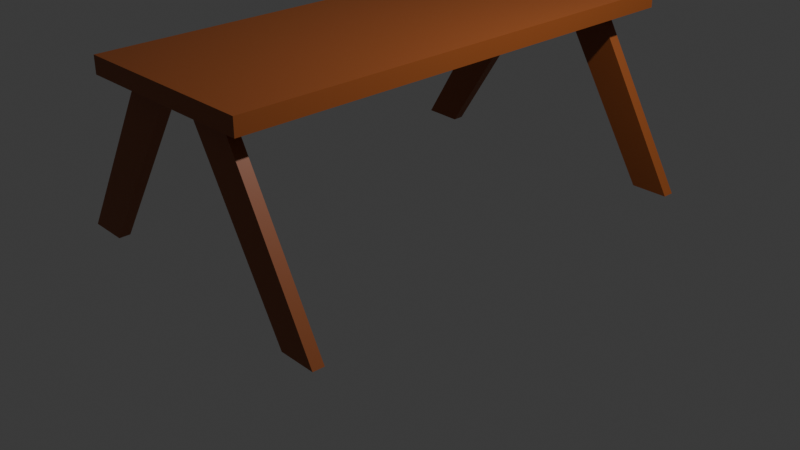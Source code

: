 # Source: Bench_Table.blend  (saved by Blender 5.1.30; exported with 4.5.12 LTS)
import bpy
from mathutils import Matrix  # noqa: F401  (used for matrix-valued properties, if any)

bpy.ops.wm.read_factory_settings(use_empty=True)
scene = bpy.context.scene
scene.name = 'Scene'

# ---- collections
col_collection = bpy.data.collections.new('Collection'); scene.collection.children.link(col_collection)

# ---- materials (node trees are filled in below, after node groups)
mat_material_001 = bpy.data.materials.new('Material.001')

# ---- material node trees
mat_material_001.use_nodes = True; mat_material_001.node_tree.nodes.clear()
_N = mat_material_001.node_tree.nodes; _L = mat_material_001.node_tree.links
n0 = _N.new('ShaderNodeBsdfPrincipled'); n0.name = 'Principled BSDF'; n0.location = (-200, 100)
n0.inputs[0].default_value = (0.3033, 0.0787, 0.01571, 1.0)
n1 = _N.new('ShaderNodeOutputMaterial'); n1.name = 'Material Output'; n1.location = (200, 100)
_L.new(n0.outputs[0], n1.inputs[0])
n1.is_active_output = True

# ---- world
world_world = bpy.data.worlds.new('World'); scene.world = world_world
world_world.use_nodes = True; world_world.node_tree.nodes.clear()
_N = world_world.node_tree.nodes; _L = world_world.node_tree.links
n0 = _N.new('ShaderNodeOutputWorld'); n0.name = 'World Output'; n0.location = (200, 100)
n1 = _N.new('ShaderNodeBackground'); n1.name = 'Background'; n1.location = (-200, 100)
n1.inputs[0].default_value = (0.05088, 0.05088, 0.05088, 1.0)
_L.new(n1.outputs[0], n0.inputs[0])
n0.is_active_output = True
world_world.color = (0.05088, 0.05088, 0.05088)
world_world.sun_shadow_jitter_overblur = 0.0

# ---- cameras
cam_camera = bpy.data.cameras.new('Camera')
cam_camera.clip_end = 100.0
cam_camera.ortho_scale = 7.314

# ---- lights
light_light = bpy.data.lights.new('Light', 'POINT')
light_light.energy = 1000.0
light_light.shadow_soft_size = 0.1

# ---- meshes
me_cube = bpy.data.meshes.new('Cube')
me_cube.from_pydata([(1.0, 1.0, 1.0), (1.0, 1.0, -1.0), (1.0, -1.0, 1.0), (1.0, -1.0, -1.0), (-1.0, 1.0, 1.0), (-1.0, 1.0, -1.0), (-1.0, -1.0, 1.0), (-1.0, -1.0, -1.0)], [], [(0, 4, 6, 2), (3, 2, 6, 7), (7, 6, 4, 5), (5, 1, 3, 7), (1, 0, 2, 3), (5, 4, 0, 1)])
_uv = me_cube.uv_layers.new(name='UVMap')
_uv.uv.foreach_set('vector', [0.625, 0.5, 0.875, 0.5, 0.875, 0.75, 0.625, 0.75, 0.375, 0.75, 0.625, 0.75, 0.625, 1.0, 0.375, 1.0, 0.375, 0.0, 0.625, 0.0, 0.625, 0.25, 0.375, 0.25, 0.125, 0.5, 0.375, 0.5, 0.375, 0.75, 0.125, 0.75, 0.375, 0.5, 0.625, 0.5, 0.625, 0.75, 0.375, 0.75, 0.375, 0.25, 0.625, 0.25, 0.625, 0.5, 0.375, 0.5])
me_cube.materials.append(mat_material_001)
me_cube.use_mirror_vertex_groups = False
me_cube.update()
me_cube_001 = bpy.data.meshes.new('Cube.001')
me_cube_001.from_pydata([(-0.3769, -1.0, -1.223), (-1.0, -1.0, 1.0), (-0.3769, 1.0, -1.223), (-1.0, 1.0, 1.0), (1.0, -1.0, -1.0), (0.6621, -1.0, 1.121), (1.0, 1.0, -1.0), (0.6621, 1.0, 1.121)], [], [(0, 1, 3, 2), (2, 3, 7, 6), (6, 7, 5, 4), (4, 5, 1, 0), (2, 6, 4, 0), (7, 3, 1, 5)])
_uv = me_cube_001.uv_layers.new(name='UVMap')
_uv.uv.foreach_set('vector', [0.375, 0.0, 0.625, 0.0, 0.625, 0.25, 0.375, 0.25, 0.375, 0.25, 0.625, 0.25, 0.625, 0.5, 0.375, 0.5, 0.375, 0.5, 0.625, 0.5, 0.625, 0.75, 0.375, 0.75, 0.375, 0.75, 0.625, 0.75, 0.625, 1.0, 0.375, 1.0, 0.125, 0.5, 0.375, 0.5, 0.375, 0.75, 0.125, 0.75, 0.625, 0.5, 0.875, 0.5, 0.875, 0.75, 0.625, 0.75])
me_cube_001.materials.append(mat_material_001)
me_cube_001.update()
me_cube_002 = bpy.data.meshes.new('Cube.002')
me_cube_002.from_pydata([(-0.3769, -1.0, -1.223), (-1.0, -1.0, 1.0), (-0.3769, 1.0, -1.223), (-1.0, 1.0, 1.0), (1.0, -1.0, -1.0), (0.6621, -1.0, 1.121), (1.0, 1.0, -1.0), (0.6621, 1.0, 1.121)], [], [(0, 1, 3, 2), (2, 3, 7, 6), (6, 7, 5, 4), (4, 5, 1, 0), (2, 6, 4, 0), (7, 3, 1, 5)])
_uv = me_cube_002.uv_layers.new(name='UVMap')
_uv.uv.foreach_set('vector', [0.375, 0.0, 0.625, 0.0, 0.625, 0.25, 0.375, 0.25, 0.375, 0.25, 0.625, 0.25, 0.625, 0.5, 0.375, 0.5, 0.375, 0.5, 0.625, 0.5, 0.625, 0.75, 0.375, 0.75, 0.375, 0.75, 0.625, 0.75, 0.625, 1.0, 0.375, 1.0, 0.125, 0.5, 0.375, 0.5, 0.375, 0.75, 0.125, 0.75, 0.625, 0.5, 0.875, 0.5, 0.875, 0.75, 0.625, 0.75])
me_cube_002.materials.append(mat_material_001)
me_cube_002.update()
me_cube_003 = bpy.data.meshes.new('Cube.003')
me_cube_003.from_pydata([(-0.3769, -1.0, -1.223), (-1.0, -1.0, 1.0), (-0.3769, 1.0, -1.223), (-1.0, 1.0, 1.0), (1.0, -1.0, -1.0), (0.6621, -1.0, 1.121), (1.0, 1.0, -1.0), (0.6621, 1.0, 1.121)], [], [(0, 1, 3, 2), (2, 3, 7, 6), (6, 7, 5, 4), (4, 5, 1, 0), (2, 6, 4, 0), (7, 3, 1, 5)])
_uv = me_cube_003.uv_layers.new(name='UVMap')
_uv.uv.foreach_set('vector', [0.375, 0.0, 0.625, 0.0, 0.625, 0.25, 0.375, 0.25, 0.375, 0.25, 0.625, 0.25, 0.625, 0.5, 0.375, 0.5, 0.375, 0.5, 0.625, 0.5, 0.625, 0.75, 0.375, 0.75, 0.375, 0.75, 0.625, 0.75, 0.625, 1.0, 0.375, 1.0, 0.125, 0.5, 0.375, 0.5, 0.375, 0.75, 0.125, 0.75, 0.625, 0.5, 0.875, 0.5, 0.875, 0.75, 0.625, 0.75])
me_cube_003.materials.append(mat_material_001)
me_cube_003.update()
me_cube_004 = bpy.data.meshes.new('Cube.004')
me_cube_004.from_pydata([(-0.3769, -1.0, -1.223), (-1.0, -1.0, 1.0), (-0.3769, 1.0, -1.223), (-1.0, 1.0, 1.0), (1.0, -1.0, -1.0), (0.6621, -1.0, 1.121), (1.0, 1.0, -1.0), (0.6621, 1.0, 1.121)], [], [(0, 1, 3, 2), (2, 3, 7, 6), (6, 7, 5, 4), (4, 5, 1, 0), (2, 6, 4, 0), (7, 3, 1, 5)])
_uv = me_cube_004.uv_layers.new(name='UVMap')
_uv.uv.foreach_set('vector', [0.375, 0.0, 0.625, 0.0, 0.625, 0.25, 0.375, 0.25, 0.375, 0.25, 0.625, 0.25, 0.625, 0.5, 0.375, 0.5, 0.375, 0.5, 0.625, 0.5, 0.625, 0.75, 0.375, 0.75, 0.375, 0.75, 0.625, 0.75, 0.625, 1.0, 0.375, 1.0, 0.125, 0.5, 0.375, 0.5, 0.375, 0.75, 0.125, 0.75, 0.625, 0.5, 0.875, 0.5, 0.875, 0.75, 0.625, 0.75])
me_cube_004.materials.append(mat_material_001)
me_cube_004.update()

# ---- objects
ob_cube = bpy.data.objects.new('Cube', me_cube)
ob_light = bpy.data.objects.new('Light', light_light)
ob_camera = bpy.data.objects.new('Camera', cam_camera)
ob_cube_001 = bpy.data.objects.new('Cube.001', me_cube_001)
ob_cube_002 = bpy.data.objects.new('Cube.002', me_cube_002)
ob_cube_003 = bpy.data.objects.new('Cube.003', me_cube_003)
ob_cube_004 = bpy.data.objects.new('Cube.004', me_cube_004)

# ---- transforms, parenting, visibility, modifiers, constraints
ob_cube.location = (0.0, 0.0, 1.976)
ob_cube.scale = (1.0, 2.604, 0.08848)
ob_cube.lock_rotations_4d = False
ob_cube.empty_display_type = 'ARROWS'
ob_cube.lineart.crease_threshold = 0.0
ob_light.location = (4.076, 1.005, 5.904)
ob_light.rotation_euler = (0.6503, 0.05522, 1.866)
ob_light.lock_rotations_4d = False
ob_light.empty_display_type = 'ARROWS'
ob_light.color = (0.0, 0.0, 0.0, 0.0)
ob_light.lineart.crease_threshold = 0.0
ob_camera.location = (7.359, -6.926, 4.958)
ob_camera.rotation_euler = (1.109, 0.0, 0.8149)
ob_camera.lock_rotations_4d = False
ob_camera.empty_display_type = 'ARROWS'
ob_camera.color = (0.0, 0.0, 0.0, 0.0)
ob_camera.display_type = 'WIRE'
ob_camera.lineart.crease_threshold = 0.0
ob_cube_001.location = (-1.031, 2.299, 1.055)
ob_cube_001.rotation_euler = (0.0, 0.6031, 0.0)
ob_cube_001.scale = (0.2461, 0.06034, 1.0)
ob_cube_002.location = (0.8883, 2.299, 1.055)
ob_cube_002.rotation_euler = (0.0, 0.6031, -3.174)
ob_cube_002.scale = (0.2461, 0.06034, 1.0)
ob_cube_003.location = (0.8883, -2.396, 1.055)
ob_cube_003.rotation_euler = (0.0, 0.6031, -3.174)
ob_cube_003.scale = (0.2461, 0.06034, 1.0)
ob_cube_004.location = (-1.031, -2.315, 1.055)
ob_cube_004.rotation_euler = (0.0, 0.6031, 0.0)
ob_cube_004.scale = (0.2461, 0.06034, 1.0)

# ---- collection membership
col_collection.objects.link(ob_cube)
col_collection.objects.link(ob_light)
col_collection.objects.link(ob_camera)
col_collection.objects.link(ob_cube_001)
col_collection.objects.link(ob_cube_002)
col_collection.objects.link(ob_cube_003)
col_collection.objects.link(ob_cube_004)

# ---- scene / render settings (as saved in the file)
scene.camera = ob_camera
scene.frame_start = 1; scene.frame_end = 250; scene.frame_set(1)
scene.render.engine = 'BLENDER_EEVEE_NEXT'
scene.render.bake_bias = 0.0
scene.render.bake_samples = 0
scene.cycles.sampling_pattern = 'TABULATED_SOBOL'
scene.eevee.use_volume_custom_range = False
bpy.context.view_layer.update()
